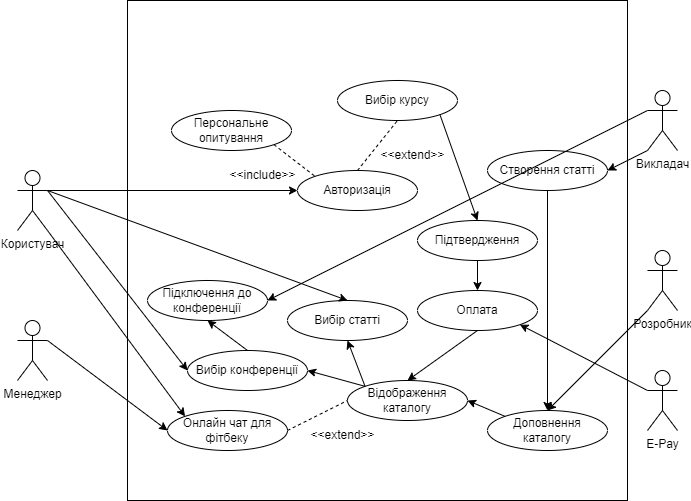

The diagram above was exported from draw.io. Its source (the exported page's mxGraphModel, read from the mxfile embedded in the PNG):
<mxGraphModel dx="926" dy="493" grid="1" gridSize="10" guides="1" tooltips="1" connect="1" arrows="1" fold="1" page="1" pageScale="1" pageWidth="827" pageHeight="1169" math="0" shadow="0">
  <root>
    <mxCell id="0" />
    <mxCell id="1" parent="0" />
    <mxCell id="QiRZ-ouQ49c-zf7xdfJv-1" value="" style="whiteSpace=wrap;html=1;aspect=fixed;fillColor=none;" vertex="1" parent="1">
      <mxGeometry x="250" y="100" width="500" height="500" as="geometry" />
    </mxCell>
    <mxCell id="QiRZ-ouQ49c-zf7xdfJv-2" value="Користувач" style="shape=umlActor;verticalLabelPosition=bottom;verticalAlign=top;html=1;outlineConnect=0;" vertex="1" parent="1">
      <mxGeometry x="140" y="270" width="30" height="60" as="geometry" />
    </mxCell>
    <mxCell id="QiRZ-ouQ49c-zf7xdfJv-3" value="Викладач" style="shape=umlActor;verticalLabelPosition=bottom;verticalAlign=top;html=1;outlineConnect=0;" vertex="1" parent="1">
      <mxGeometry x="770" y="190" width="30" height="60" as="geometry" />
    </mxCell>
    <mxCell id="QiRZ-ouQ49c-zf7xdfJv-4" value="&lt;div&gt;М&lt;span style=&quot;background-color: initial;&quot;&gt;енеджер&lt;/span&gt;&lt;/div&gt;" style="shape=umlActor;verticalLabelPosition=bottom;verticalAlign=top;html=1;outlineConnect=0;" vertex="1" parent="1">
      <mxGeometry x="140" y="420" width="30" height="60" as="geometry" />
    </mxCell>
    <mxCell id="QiRZ-ouQ49c-zf7xdfJv-5" value="Розробник" style="shape=umlActor;verticalLabelPosition=bottom;verticalAlign=top;html=1;outlineConnect=0;" vertex="1" parent="1">
      <mxGeometry x="770" y="350" width="30" height="60" as="geometry" />
    </mxCell>
    <mxCell id="QiRZ-ouQ49c-zf7xdfJv-7" value="Авторизація" style="ellipse;whiteSpace=wrap;html=1;" vertex="1" parent="1">
      <mxGeometry x="420" y="270" width="120" height="40" as="geometry" />
    </mxCell>
    <mxCell id="QiRZ-ouQ49c-zf7xdfJv-8" value="Персональне опитування" style="ellipse;whiteSpace=wrap;html=1;" vertex="1" parent="1">
      <mxGeometry x="294" y="210" width="120" height="40" as="geometry" />
    </mxCell>
    <mxCell id="QiRZ-ouQ49c-zf7xdfJv-9" value="Вибір курсу" style="ellipse;whiteSpace=wrap;html=1;" vertex="1" parent="1">
      <mxGeometry x="460" y="180" width="120" height="40" as="geometry" />
    </mxCell>
    <mxCell id="QiRZ-ouQ49c-zf7xdfJv-10" value="" style="endArrow=none;dashed=1;html=1;rounded=0;exitX=1;exitY=1;exitDx=0;exitDy=0;entryX=0;entryY=0;entryDx=0;entryDy=0;" edge="1" parent="1" source="QiRZ-ouQ49c-zf7xdfJv-8" target="QiRZ-ouQ49c-zf7xdfJv-7">
      <mxGeometry width="50" height="50" relative="1" as="geometry">
        <mxPoint x="440" y="340" as="sourcePoint" />
        <mxPoint x="490" y="290" as="targetPoint" />
      </mxGeometry>
    </mxCell>
    <mxCell id="QiRZ-ouQ49c-zf7xdfJv-14" value="" style="endArrow=none;dashed=1;html=1;rounded=0;entryX=0.5;entryY=1;entryDx=0;entryDy=0;exitX=0.5;exitY=0;exitDx=0;exitDy=0;" edge="1" parent="1" source="QiRZ-ouQ49c-zf7xdfJv-7" target="QiRZ-ouQ49c-zf7xdfJv-9">
      <mxGeometry width="50" height="50" relative="1" as="geometry">
        <mxPoint x="380" y="340" as="sourcePoint" />
        <mxPoint x="430" y="290" as="targetPoint" />
      </mxGeometry>
    </mxCell>
    <mxCell id="QiRZ-ouQ49c-zf7xdfJv-15" value="Підтвердження" style="ellipse;whiteSpace=wrap;html=1;" vertex="1" parent="1">
      <mxGeometry x="540" y="320" width="120" height="40" as="geometry" />
    </mxCell>
    <mxCell id="QiRZ-ouQ49c-zf7xdfJv-16" value="Оплата" style="ellipse;whiteSpace=wrap;html=1;" vertex="1" parent="1">
      <mxGeometry x="540" y="390" width="120" height="40" as="geometry" />
    </mxCell>
    <mxCell id="QiRZ-ouQ49c-zf7xdfJv-17" value="E-Pay" style="shape=umlActor;verticalLabelPosition=bottom;verticalAlign=top;html=1;outlineConnect=0;" vertex="1" parent="1">
      <mxGeometry x="770" y="470" width="30" height="60" as="geometry" />
    </mxCell>
    <mxCell id="QiRZ-ouQ49c-zf7xdfJv-18" value="" style="endArrow=classic;html=1;rounded=0;exitX=0;exitY=0.3333333333333333;exitDx=0;exitDy=0;exitPerimeter=0;entryX=1;entryY=1;entryDx=0;entryDy=0;" edge="1" parent="1" source="QiRZ-ouQ49c-zf7xdfJv-17" target="QiRZ-ouQ49c-zf7xdfJv-16">
      <mxGeometry width="50" height="50" relative="1" as="geometry">
        <mxPoint x="400" y="440" as="sourcePoint" />
        <mxPoint x="450" y="390" as="targetPoint" />
      </mxGeometry>
    </mxCell>
    <mxCell id="QiRZ-ouQ49c-zf7xdfJv-19" value="" style="endArrow=classic;html=1;rounded=0;exitX=0.5;exitY=1;exitDx=0;exitDy=0;entryX=0.5;entryY=0;entryDx=0;entryDy=0;" edge="1" parent="1" source="QiRZ-ouQ49c-zf7xdfJv-15" target="QiRZ-ouQ49c-zf7xdfJv-16">
      <mxGeometry width="50" height="50" relative="1" as="geometry">
        <mxPoint x="400" y="440" as="sourcePoint" />
        <mxPoint x="450" y="390" as="targetPoint" />
      </mxGeometry>
    </mxCell>
    <mxCell id="QiRZ-ouQ49c-zf7xdfJv-20" value="" style="endArrow=classic;html=1;rounded=0;exitX=1;exitY=1;exitDx=0;exitDy=0;entryX=0.5;entryY=0;entryDx=0;entryDy=0;" edge="1" parent="1" source="QiRZ-ouQ49c-zf7xdfJv-9" target="QiRZ-ouQ49c-zf7xdfJv-15">
      <mxGeometry width="50" height="50" relative="1" as="geometry">
        <mxPoint x="420" y="350" as="sourcePoint" />
        <mxPoint x="470" y="300" as="targetPoint" />
      </mxGeometry>
    </mxCell>
    <mxCell id="QiRZ-ouQ49c-zf7xdfJv-21" value="&amp;lt;&amp;lt;include&amp;gt;&amp;gt;" style="text;html=1;align=center;verticalAlign=middle;resizable=0;points=[];autosize=1;strokeColor=none;fillColor=none;" vertex="1" parent="1">
      <mxGeometry x="340" y="260" width="90" height="30" as="geometry" />
    </mxCell>
    <mxCell id="QiRZ-ouQ49c-zf7xdfJv-22" value="&amp;lt;&amp;lt;extend&amp;gt;&amp;gt;" style="text;html=1;align=center;verticalAlign=middle;resizable=0;points=[];autosize=1;strokeColor=none;fillColor=none;" vertex="1" parent="1">
      <mxGeometry x="490" y="240" width="90" height="30" as="geometry" />
    </mxCell>
    <mxCell id="QiRZ-ouQ49c-zf7xdfJv-24" value="Відображення каталогу" style="ellipse;whiteSpace=wrap;html=1;" vertex="1" parent="1">
      <mxGeometry x="470" y="480" width="120" height="40" as="geometry" />
    </mxCell>
    <mxCell id="QiRZ-ouQ49c-zf7xdfJv-25" value="Доповнення каталогу" style="ellipse;whiteSpace=wrap;html=1;" vertex="1" parent="1">
      <mxGeometry x="610" y="510" width="120" height="40" as="geometry" />
    </mxCell>
    <mxCell id="QiRZ-ouQ49c-zf7xdfJv-26" value="Вибір конференції" style="ellipse;whiteSpace=wrap;html=1;" vertex="1" parent="1">
      <mxGeometry x="310" y="450" width="120" height="40" as="geometry" />
    </mxCell>
    <mxCell id="QiRZ-ouQ49c-zf7xdfJv-27" value="Підключення до конференції" style="ellipse;whiteSpace=wrap;html=1;" vertex="1" parent="1">
      <mxGeometry x="270" y="380" width="120" height="40" as="geometry" />
    </mxCell>
    <mxCell id="QiRZ-ouQ49c-zf7xdfJv-28" value="Онлайн чат для фітбеку" style="ellipse;whiteSpace=wrap;html=1;" vertex="1" parent="1">
      <mxGeometry x="290" y="510" width="120" height="40" as="geometry" />
    </mxCell>
    <mxCell id="QiRZ-ouQ49c-zf7xdfJv-29" value="" style="endArrow=none;dashed=1;html=1;rounded=0;exitX=1;exitY=0.5;exitDx=0;exitDy=0;entryX=0;entryY=0.5;entryDx=0;entryDy=0;" edge="1" parent="1" source="QiRZ-ouQ49c-zf7xdfJv-28" target="QiRZ-ouQ49c-zf7xdfJv-24">
      <mxGeometry width="50" height="50" relative="1" as="geometry">
        <mxPoint x="450" y="380" as="sourcePoint" />
        <mxPoint x="500" y="330" as="targetPoint" />
      </mxGeometry>
    </mxCell>
    <mxCell id="QiRZ-ouQ49c-zf7xdfJv-30" value="" style="endArrow=classic;html=1;rounded=0;exitX=0.5;exitY=1;exitDx=0;exitDy=0;entryX=0.5;entryY=0;entryDx=0;entryDy=0;" edge="1" parent="1" source="QiRZ-ouQ49c-zf7xdfJv-16" target="QiRZ-ouQ49c-zf7xdfJv-24">
      <mxGeometry width="50" height="50" relative="1" as="geometry">
        <mxPoint x="450" y="380" as="sourcePoint" />
        <mxPoint x="500" y="330" as="targetPoint" />
      </mxGeometry>
    </mxCell>
    <mxCell id="QiRZ-ouQ49c-zf7xdfJv-31" value="" style="endArrow=classic;html=1;rounded=0;exitX=0;exitY=1;exitDx=0;exitDy=0;exitPerimeter=0;entryX=0.5;entryY=0;entryDx=0;entryDy=0;" edge="1" parent="1" source="QiRZ-ouQ49c-zf7xdfJv-5" target="QiRZ-ouQ49c-zf7xdfJv-25">
      <mxGeometry width="50" height="50" relative="1" as="geometry">
        <mxPoint x="450" y="380" as="sourcePoint" />
        <mxPoint x="500" y="330" as="targetPoint" />
      </mxGeometry>
    </mxCell>
    <mxCell id="QiRZ-ouQ49c-zf7xdfJv-32" value="" style="endArrow=classic;html=1;rounded=0;exitX=0;exitY=0;exitDx=0;exitDy=0;entryX=1;entryY=0.5;entryDx=0;entryDy=0;" edge="1" parent="1" source="QiRZ-ouQ49c-zf7xdfJv-25" target="QiRZ-ouQ49c-zf7xdfJv-24">
      <mxGeometry width="50" height="50" relative="1" as="geometry">
        <mxPoint x="450" y="380" as="sourcePoint" />
        <mxPoint x="500" y="330" as="targetPoint" />
      </mxGeometry>
    </mxCell>
    <mxCell id="QiRZ-ouQ49c-zf7xdfJv-33" value="" style="endArrow=classic;html=1;rounded=0;exitX=0;exitY=0;exitDx=0;exitDy=0;entryX=1;entryY=0.5;entryDx=0;entryDy=0;" edge="1" parent="1" source="QiRZ-ouQ49c-zf7xdfJv-24" target="QiRZ-ouQ49c-zf7xdfJv-26">
      <mxGeometry width="50" height="50" relative="1" as="geometry">
        <mxPoint x="450" y="380" as="sourcePoint" />
        <mxPoint x="500" y="330" as="targetPoint" />
      </mxGeometry>
    </mxCell>
    <mxCell id="QiRZ-ouQ49c-zf7xdfJv-34" value="&amp;lt;&amp;lt;extend&amp;gt;&amp;gt;" style="text;html=1;align=center;verticalAlign=middle;resizable=0;points=[];autosize=1;strokeColor=none;fillColor=none;" vertex="1" parent="1">
      <mxGeometry x="420" y="520" width="90" height="30" as="geometry" />
    </mxCell>
    <mxCell id="QiRZ-ouQ49c-zf7xdfJv-35" value="" style="endArrow=classic;html=1;rounded=0;exitX=0.5;exitY=0;exitDx=0;exitDy=0;entryX=0.5;entryY=1;entryDx=0;entryDy=0;" edge="1" parent="1" source="QiRZ-ouQ49c-zf7xdfJv-26" target="QiRZ-ouQ49c-zf7xdfJv-27">
      <mxGeometry width="50" height="50" relative="1" as="geometry">
        <mxPoint x="450" y="380" as="sourcePoint" />
        <mxPoint x="500" y="330" as="targetPoint" />
      </mxGeometry>
    </mxCell>
    <mxCell id="QiRZ-ouQ49c-zf7xdfJv-36" value="Вибір статті" style="ellipse;whiteSpace=wrap;html=1;" vertex="1" parent="1">
      <mxGeometry x="410" y="400" width="120" height="40" as="geometry" />
    </mxCell>
    <mxCell id="QiRZ-ouQ49c-zf7xdfJv-37" value="" style="endArrow=classic;html=1;rounded=0;exitX=0;exitY=0;exitDx=0;exitDy=0;entryX=0.5;entryY=1;entryDx=0;entryDy=0;" edge="1" parent="1" source="QiRZ-ouQ49c-zf7xdfJv-24" target="QiRZ-ouQ49c-zf7xdfJv-36">
      <mxGeometry width="50" height="50" relative="1" as="geometry">
        <mxPoint x="450" y="380" as="sourcePoint" />
        <mxPoint x="500" y="330" as="targetPoint" />
      </mxGeometry>
    </mxCell>
    <mxCell id="QiRZ-ouQ49c-zf7xdfJv-39" value="Створення статті" style="ellipse;whiteSpace=wrap;html=1;" vertex="1" parent="1">
      <mxGeometry x="610" y="250" width="120" height="40" as="geometry" />
    </mxCell>
    <mxCell id="QiRZ-ouQ49c-zf7xdfJv-41" value="" style="endArrow=classic;html=1;rounded=0;exitX=0;exitY=1;exitDx=0;exitDy=0;exitPerimeter=0;entryX=1;entryY=0.5;entryDx=0;entryDy=0;" edge="1" parent="1" source="QiRZ-ouQ49c-zf7xdfJv-3" target="QiRZ-ouQ49c-zf7xdfJv-39">
      <mxGeometry width="50" height="50" relative="1" as="geometry">
        <mxPoint x="450" y="380" as="sourcePoint" />
        <mxPoint x="500" y="330" as="targetPoint" />
      </mxGeometry>
    </mxCell>
    <mxCell id="QiRZ-ouQ49c-zf7xdfJv-42" value="" style="endArrow=classic;html=1;rounded=0;exitX=0.5;exitY=1;exitDx=0;exitDy=0;entryX=0.5;entryY=0;entryDx=0;entryDy=0;" edge="1" parent="1" source="QiRZ-ouQ49c-zf7xdfJv-39" target="QiRZ-ouQ49c-zf7xdfJv-25">
      <mxGeometry width="50" height="50" relative="1" as="geometry">
        <mxPoint x="450" y="380" as="sourcePoint" />
        <mxPoint x="500" y="330" as="targetPoint" />
      </mxGeometry>
    </mxCell>
    <mxCell id="QiRZ-ouQ49c-zf7xdfJv-43" value="" style="endArrow=classic;html=1;rounded=0;exitX=0;exitY=0.3333333333333333;exitDx=0;exitDy=0;exitPerimeter=0;entryX=1;entryY=0.5;entryDx=0;entryDy=0;" edge="1" parent="1" source="QiRZ-ouQ49c-zf7xdfJv-3" target="QiRZ-ouQ49c-zf7xdfJv-27">
      <mxGeometry width="50" height="50" relative="1" as="geometry">
        <mxPoint x="450" y="380" as="sourcePoint" />
        <mxPoint x="500" y="330" as="targetPoint" />
      </mxGeometry>
    </mxCell>
    <mxCell id="QiRZ-ouQ49c-zf7xdfJv-44" value="" style="endArrow=classic;html=1;rounded=0;exitX=1;exitY=0.3333333333333333;exitDx=0;exitDy=0;exitPerimeter=0;entryX=0;entryY=0.5;entryDx=0;entryDy=0;" edge="1" parent="1" source="QiRZ-ouQ49c-zf7xdfJv-2" target="QiRZ-ouQ49c-zf7xdfJv-26">
      <mxGeometry width="50" height="50" relative="1" as="geometry">
        <mxPoint x="450" y="380" as="sourcePoint" />
        <mxPoint x="500" y="330" as="targetPoint" />
      </mxGeometry>
    </mxCell>
    <mxCell id="QiRZ-ouQ49c-zf7xdfJv-45" value="" style="endArrow=classic;html=1;rounded=0;exitX=1;exitY=0.3333333333333333;exitDx=0;exitDy=0;exitPerimeter=0;entryX=0;entryY=0.5;entryDx=0;entryDy=0;" edge="1" parent="1" source="QiRZ-ouQ49c-zf7xdfJv-4" target="QiRZ-ouQ49c-zf7xdfJv-28">
      <mxGeometry width="50" height="50" relative="1" as="geometry">
        <mxPoint x="450" y="380" as="sourcePoint" />
        <mxPoint x="500" y="330" as="targetPoint" />
      </mxGeometry>
    </mxCell>
    <mxCell id="QiRZ-ouQ49c-zf7xdfJv-46" value="" style="endArrow=classic;html=1;rounded=0;exitX=1;exitY=1;exitDx=0;exitDy=0;exitPerimeter=0;entryX=0;entryY=0;entryDx=0;entryDy=0;" edge="1" parent="1" source="QiRZ-ouQ49c-zf7xdfJv-2" target="QiRZ-ouQ49c-zf7xdfJv-28">
      <mxGeometry width="50" height="50" relative="1" as="geometry">
        <mxPoint x="450" y="380" as="sourcePoint" />
        <mxPoint x="500" y="330" as="targetPoint" />
      </mxGeometry>
    </mxCell>
    <mxCell id="QiRZ-ouQ49c-zf7xdfJv-47" value="" style="endArrow=classic;html=1;rounded=0;exitX=1;exitY=0.3333333333333333;exitDx=0;exitDy=0;exitPerimeter=0;entryX=0.5;entryY=0;entryDx=0;entryDy=0;" edge="1" parent="1" source="QiRZ-ouQ49c-zf7xdfJv-2" target="QiRZ-ouQ49c-zf7xdfJv-36">
      <mxGeometry width="50" height="50" relative="1" as="geometry">
        <mxPoint x="450" y="380" as="sourcePoint" />
        <mxPoint x="500" y="330" as="targetPoint" />
      </mxGeometry>
    </mxCell>
    <mxCell id="QiRZ-ouQ49c-zf7xdfJv-48" value="" style="endArrow=classic;html=1;rounded=0;exitX=1;exitY=0.3333333333333333;exitDx=0;exitDy=0;exitPerimeter=0;entryX=0;entryY=0.5;entryDx=0;entryDy=0;" edge="1" parent="1" source="QiRZ-ouQ49c-zf7xdfJv-2" target="QiRZ-ouQ49c-zf7xdfJv-7">
      <mxGeometry width="50" height="50" relative="1" as="geometry">
        <mxPoint x="450" y="380" as="sourcePoint" />
        <mxPoint x="500" y="330" as="targetPoint" />
      </mxGeometry>
    </mxCell>
  </root>
</mxGraphModel>